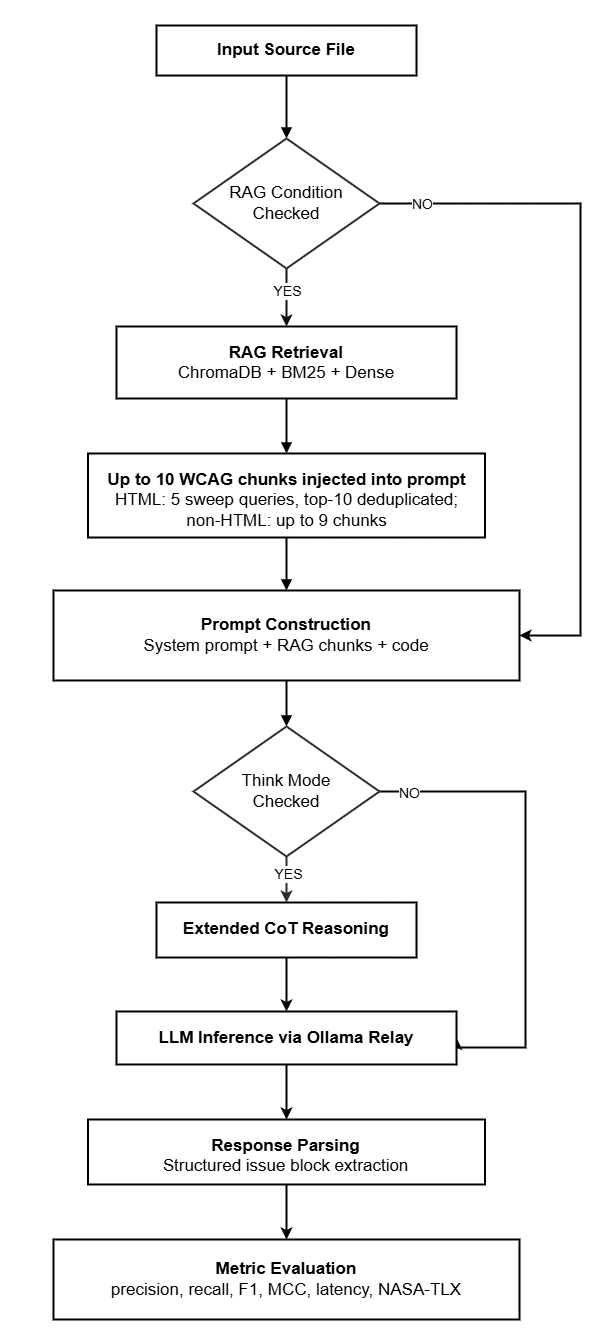

The diagram above was exported from draw.io. Its source (the exported page's mxGraphModel, read from the mxfile embedded in the PNG):
<mxGraphModel dx="2282" dy="1348" grid="0" gridSize="10" guides="1" tooltips="1" connect="1" arrows="1" fold="1" page="1" pageScale="1" pageWidth="850" pageHeight="1100" background="light-dark(#FFFFFF,#FFFFFF)" math="0" shadow="0">
  <root>
    <mxCell id="0" />
    <mxCell id="1" parent="0" />
    <mxCell id="4XmtDtJWxCPaeF0_Pw87-43" edge="1" parent="1" style="edgeStyle=orthogonalEdgeStyle;rounded=0;orthogonalLoop=1;jettySize=auto;html=1;exitX=0.5;exitY=1;exitDx=0;exitDy=0;">
      <mxGeometry relative="1" as="geometry">
        <mxPoint x="1780.9971428571432" y="2074.3276190476195" as="targetPoint" />
      </mxGeometry>
    </mxCell>
    <mxCell id="4XmtDtJWxCPaeF0_Pw87-44" edge="1" parent="1" style="edgeStyle=orthogonalEdgeStyle;rounded=0;orthogonalLoop=1;jettySize=auto;html=1;exitX=0.5;exitY=1;exitDx=0;exitDy=0;">
      <mxGeometry relative="1" as="geometry">
        <mxPoint x="1485.9970696149558" y="91.99433454241071" as="targetPoint" />
      </mxGeometry>
    </mxCell>
    <mxCell id="4XmtDtJWxCPaeF0_Pw87-45" edge="1" parent="1" style="edgeStyle=orthogonalEdgeStyle;rounded=0;orthogonalLoop=1;jettySize=auto;html=1;exitX=0.5;exitY=1;exitDx=0;exitDy=0;">
      <mxGeometry relative="1" as="geometry">
        <mxPoint x="1535.247129293775" y="827.7720499286953" as="targetPoint" />
      </mxGeometry>
    </mxCell>
    <mxCell id="4XmtDtJWxCPaeF0_Pw87-46" edge="1" parent="1" style="edgeStyle=orthogonalEdgeStyle;rounded=0;orthogonalLoop=1;jettySize=auto;html=1;exitX=0.5;exitY=1;exitDx=0;exitDy=0;">
      <mxGeometry relative="1" as="geometry">
        <mxPoint x="2093.372142857143" y="2494.3276190476195" as="targetPoint" />
      </mxGeometry>
    </mxCell>
    <mxCell id="4XmtDtJWxCPaeF0_Pw87-47" edge="1" parent="1" style="edgeStyle=orthogonalEdgeStyle;rounded=0;orthogonalLoop=1;jettySize=auto;html=1;exitX=0.5;exitY=1;exitDx=0;exitDy=0;">
      <mxGeometry relative="1" as="geometry">
        <mxPoint x="1798.3720696149558" y="511.9943345424107" as="targetPoint" />
      </mxGeometry>
    </mxCell>
    <mxCell id="4XmtDtJWxCPaeF0_Pw87-48" edge="1" parent="1" style="edgeStyle=orthogonalEdgeStyle;rounded=0;orthogonalLoop=1;jettySize=auto;html=1;exitX=0.5;exitY=1;exitDx=0;exitDy=0;">
      <mxGeometry relative="1" as="geometry">
        <mxPoint x="1847.622129293775" y="1247.7720499286954" as="targetPoint" />
      </mxGeometry>
    </mxCell>
    <mxCell id="4XmtDtJWxCPaeF0_Pw87-49" parent="1" style="rounded=0;whiteSpace=wrap;html=1;fillColor=light-dark(#FFFFFF,#FFFFFF);strokeColor=light-dark(#000000,#000000);fontSize=17;align=center;verticalAlign=middle;spacing=10;fontColor=light-dark(#000000,#000000);strokeWidth=2;" value="&lt;b&gt;Input Source File&lt;/b&gt;" vertex="1">
      <mxGeometry height="50" width="260" x="719.0021021670391" y="387.99761904761925" as="geometry" />
    </mxCell>
    <mxCell id="4XmtDtJWxCPaeF0_Pw87-50" parent="1" style="rounded=0;whiteSpace=wrap;html=1;fillColor=light-dark(#FFFFFF,#FFFFFF);strokeColor=light-dark(#000000,#000000);fontSize=17;align=center;verticalAlign=top;spacing=12;fontColor=light-dark(#000000,#000000);strokeWidth=2;" value="&lt;b&gt;RAG Retrieval&lt;/b&gt;&lt;div&gt;ChromaDB + BM25 + Dense&lt;/div&gt;" vertex="1">
      <mxGeometry height="72" width="340" x="678.9971428571431" y="688.9942857142858" as="geometry" />
    </mxCell>
    <mxCell id="4XmtDtJWxCPaeF0_Pw87-51" parent="1" style="rounded=0;whiteSpace=wrap;html=1;fillColor=light-dark(#FFFFFF,#FFFFFF);strokeColor=light-dark(#000000,#000000);fontSize=17;align=center;verticalAlign=top;spacing=12;fontColor=light-dark(#000000,#000000);strokeWidth=2;" value="&lt;b&gt;Up to 10 WCAG chunks injected into prompt&lt;/b&gt;&lt;div&gt;HTML: 5 sweep queries, top-10 deduplicated; non-HTML: up to 9 chunks&lt;/div&gt;" vertex="1">
      <mxGeometry height="84.01" width="397" x="650.5" y="815.99" as="geometry" />
    </mxCell>
    <mxCell id="4XmtDtJWxCPaeF0_Pw87-52" parent="1" style="rounded=0;whiteSpace=wrap;html=1;fillColor=light-dark(#FFFFFF,#FFFFFF);strokeColor=light-dark(#000000,#000000);fontSize=17;align=center;verticalAlign=middle;spacing=12;fontColor=light-dark(#000000,#000000);strokeWidth=2;" value="&lt;b&gt;Prompt Construction&lt;/b&gt;&lt;div&gt;System prompt + RAG chunks + code&lt;/div&gt;" vertex="1">
      <mxGeometry height="90" width="466" x="615.9971428571431" y="952.9942857142858" as="geometry" />
    </mxCell>
    <mxCell id="4XmtDtJWxCPaeF0_Pw87-53" edge="1" parent="1" source="4XmtDtJWxCPaeF0_Pw87-54" style="edgeStyle=orthogonalEdgeStyle;rounded=0;orthogonalLoop=1;jettySize=auto;html=1;exitX=0.5;exitY=1;exitDx=0;exitDy=0;entryX=0.5;entryY=0;entryDx=0;entryDy=0;strokeColor=light-dark(#000000,#010101);strokeWidth=2;" target="4XmtDtJWxCPaeF0_Pw87-68">
      <mxGeometry relative="1" as="geometry" />
    </mxCell>
    <mxCell id="4XmtDtJWxCPaeF0_Pw87-54" parent="1" style="rounded=0;whiteSpace=wrap;html=1;fillColor=light-dark(#FFFFFF,#FFFFFF);strokeColor=light-dark(#000000,#000000);fontSize=17;align=center;verticalAlign=middle;spacing=10;fontColor=light-dark(#000000,#000000);strokeWidth=2;" value="&lt;b&gt;Extended CoT Reasoning&lt;/b&gt;" vertex="1">
      <mxGeometry height="55" width="260" x="719.0021021670391" y="1264.9976190476193" as="geometry" />
    </mxCell>
    <mxCell id="4XmtDtJWxCPaeF0_Pw87-55" edge="1" parent="1" source="4XmtDtJWxCPaeF0_Pw87-49" style="endArrow=block;html=1;rounded=0;strokeWidth=2;fontColor=light-dark(#000000,#000000);strokeColor=light-dark(#000000,#000000);entryX=0.5;entryY=0;entryDx=0;entryDy=0;" target="4XmtDtJWxCPaeF0_Pw87-61" value="">
      <mxGeometry relative="1" as="geometry" />
    </mxCell>
    <mxCell id="4XmtDtJWxCPaeF0_Pw87-56" edge="1" parent="1" source="4XmtDtJWxCPaeF0_Pw87-50" style="endArrow=block;html=1;rounded=0;strokeWidth=2;fontColor=light-dark(#000000,#000000);strokeColor=light-dark(#000000,#000000);" target="4XmtDtJWxCPaeF0_Pw87-51" value="">
      <mxGeometry relative="1" as="geometry" />
    </mxCell>
    <mxCell id="4XmtDtJWxCPaeF0_Pw87-57" edge="1" parent="1" source="4XmtDtJWxCPaeF0_Pw87-51" style="endArrow=block;html=1;rounded=0;strokeWidth=2;fontColor=light-dark(#000000,#000000);strokeColor=light-dark(#000000,#000000);" target="4XmtDtJWxCPaeF0_Pw87-52" value="">
      <mxGeometry relative="1" as="geometry" />
    </mxCell>
    <mxCell id="4XmtDtJWxCPaeF0_Pw87-58" edge="1" parent="1" source="4XmtDtJWxCPaeF0_Pw87-61" style="edgeStyle=orthogonalEdgeStyle;rounded=0;orthogonalLoop=1;jettySize=auto;html=1;exitX=0.5;exitY=1;exitDx=0;exitDy=0;entryX=0.5;entryY=0;entryDx=0;entryDy=0;strokeColor=light-dark(#000000,#111111);strokeWidth=2;" target="4XmtDtJWxCPaeF0_Pw87-50">
      <mxGeometry relative="1" as="geometry" />
    </mxCell>
    <mxCell id="4XmtDtJWxCPaeF0_Pw87-59" connectable="0" parent="4XmtDtJWxCPaeF0_Pw87-58" style="edgeLabel;align=center;verticalAlign=middle;resizable=0;points=[];html=1;labelBorderColor=none;labelBackgroundColor=light-dark(#FFFFFF,#FFFFFF);fontColor=light-dark(#000000,#000000);textShadow=0;fontSize=14;" value="YES" vertex="1">
      <mxGeometry relative="1" x="-0.4218" y="3" as="geometry">
        <mxPoint x="-3" y="6" as="offset" />
      </mxGeometry>
    </mxCell>
    <mxCell id="4XmtDtJWxCPaeF0_Pw87-60" edge="1" parent="1" source="4XmtDtJWxCPaeF0_Pw87-61" style="edgeStyle=orthogonalEdgeStyle;rounded=0;orthogonalLoop=1;jettySize=auto;html=1;exitX=1;exitY=0.5;exitDx=0;exitDy=0;entryX=1;entryY=0.5;entryDx=0;entryDy=0;strokeColor=light-dark(#000000,#000000);strokeWidth=2;" target="4XmtDtJWxCPaeF0_Pw87-52">
      <mxGeometry relative="1" as="geometry">
        <Array as="points">
          <mxPoint x="1142.9971428571432" y="565.9942857142858" />
          <mxPoint x="1142.9971428571432" y="997.9942857142858" />
        </Array>
      </mxGeometry>
    </mxCell>
    <mxCell id="4XmtDtJWxCPaeF0_Pw87-61" parent="1" style="rhombus;whiteSpace=wrap;html=1;fillColor=none;strokeColor=light-dark(#000000,#2E2E2E);strokeWidth=2;" value="&lt;font style=&quot;color: light-dark(rgb(0, 0, 0), rgb(0, 0, 0)); font-size: 17px;&quot;&gt;RAG Condition&lt;/font&gt;&lt;div&gt;&lt;span style=&quot;color: light-dark(rgb(0, 0, 0), rgb(0, 0, 0)); font-size: 17px; background-color: transparent;&quot;&gt;Checked&lt;/span&gt;&lt;/div&gt;" vertex="1">
      <mxGeometry height="130" width="186" x="755.9971428571431" y="500.99428571428575" as="geometry" />
    </mxCell>
    <mxCell id="4XmtDtJWxCPaeF0_Pw87-62" connectable="0" parent="1" style="edgeLabel;align=center;verticalAlign=middle;resizable=0;points=[];html=1;labelBorderColor=none;labelBackgroundColor=light-dark(#FFFFFF,#FFFFFF);fontColor=light-dark(#000000,#000000);textShadow=0;fontSize=14;" value="NO" vertex="1">
      <mxGeometry x="983.9971428571431" y="565.9942857142858" as="geometry" />
    </mxCell>
    <mxCell id="4XmtDtJWxCPaeF0_Pw87-63" edge="1" parent="1" source="4XmtDtJWxCPaeF0_Pw87-52" style="endArrow=block;html=1;rounded=0;strokeWidth=2;fontColor=light-dark(#000000,#000000);strokeColor=light-dark(#000000,#000000);" target="4XmtDtJWxCPaeF0_Pw87-66" value="">
      <mxGeometry relative="1" as="geometry">
        <mxPoint x="848.9971428571431" y="1042.9942857142858" as="sourcePoint" />
        <mxPoint x="848.9971428571431" y="1237.9942857142858" as="targetPoint" />
      </mxGeometry>
    </mxCell>
    <mxCell id="4XmtDtJWxCPaeF0_Pw87-64" edge="1" parent="1" source="4XmtDtJWxCPaeF0_Pw87-66" style="edgeStyle=orthogonalEdgeStyle;rounded=0;orthogonalLoop=1;jettySize=auto;html=1;exitX=0.5;exitY=1;exitDx=0;exitDy=0;entryX=0.5;entryY=0;entryDx=0;entryDy=0;strokeColor=light-dark(#000000,#2E2E2E);strokeWidth=2;" target="4XmtDtJWxCPaeF0_Pw87-54">
      <mxGeometry relative="1" as="geometry" />
    </mxCell>
    <mxCell id="4XmtDtJWxCPaeF0_Pw87-65" edge="1" parent="1" source="4XmtDtJWxCPaeF0_Pw87-66" style="edgeStyle=orthogonalEdgeStyle;rounded=0;orthogonalLoop=1;jettySize=auto;html=1;exitX=1;exitY=0.5;exitDx=0;exitDy=0;entryX=1;entryY=0.5;entryDx=0;entryDy=0;strokeColor=light-dark(#000000,#000000);strokeWidth=2;" target="4XmtDtJWxCPaeF0_Pw87-68">
      <mxGeometry relative="1" as="geometry">
        <Array as="points">
          <mxPoint x="1087.9971428571432" y="1153.9942857142858" />
          <mxPoint x="1087.9971428571432" y="1409.9942857142858" />
        </Array>
      </mxGeometry>
    </mxCell>
    <mxCell id="4XmtDtJWxCPaeF0_Pw87-66" parent="1" style="rhombus;whiteSpace=wrap;html=1;fillColor=none;strokeColor=light-dark(#000000,#2E2E2E);strokeWidth=2;" value="&lt;font style=&quot;color: light-dark(rgb(0, 0, 0), rgb(0, 0, 0));&quot;&gt;&lt;span style=&quot;font-size: 17px;&quot;&gt;Think Mode&lt;/span&gt;&lt;/font&gt;&lt;div&gt;&lt;font style=&quot;color: light-dark(rgb(0, 0, 0), rgb(0, 0, 0));&quot;&gt;&lt;span style=&quot;font-size: 17px;&quot;&gt;Checked&lt;/span&gt;&lt;/font&gt;&lt;/div&gt;" vertex="1">
      <mxGeometry height="130" width="186" x="755.9971428571431" y="1088.9942857142858" as="geometry" />
    </mxCell>
    <mxCell id="4XmtDtJWxCPaeF0_Pw87-67" edge="1" parent="1" source="4XmtDtJWxCPaeF0_Pw87-68" style="edgeStyle=orthogonalEdgeStyle;rounded=0;orthogonalLoop=1;jettySize=auto;html=1;exitX=0.5;exitY=1;exitDx=0;exitDy=0;entryX=0.5;entryY=0;entryDx=0;entryDy=0;strokeColor=light-dark(#000000,#010101);strokeWidth=2;" target="4XmtDtJWxCPaeF0_Pw87-70">
      <mxGeometry relative="1" as="geometry" />
    </mxCell>
    <mxCell id="4XmtDtJWxCPaeF0_Pw87-68" parent="1" style="rounded=0;whiteSpace=wrap;html=1;fillColor=light-dark(#FFFFFF,#FFFFFF);strokeColor=light-dark(#000000,#000000);fontSize=17;align=center;verticalAlign=top;spacing=12;fontColor=light-dark(#000000,#000000);strokeWidth=2;" value="&lt;b&gt;LLM Inference via Ollama Relay&lt;/b&gt;" vertex="1">
      <mxGeometry height="53" width="340" x="678.9971428571431" y="1373.9942857142858" as="geometry" />
    </mxCell>
    <mxCell id="4XmtDtJWxCPaeF0_Pw87-69" edge="1" parent="1" source="4XmtDtJWxCPaeF0_Pw87-70" style="edgeStyle=orthogonalEdgeStyle;rounded=0;orthogonalLoop=1;jettySize=auto;html=1;exitX=0.5;exitY=1;exitDx=0;exitDy=0;entryX=0.5;entryY=0;entryDx=0;entryDy=0;strokeColor=light-dark(#000000,#010101);strokeWidth=2;" target="4XmtDtJWxCPaeF0_Pw87-71">
      <mxGeometry relative="1" as="geometry" />
    </mxCell>
    <mxCell id="4XmtDtJWxCPaeF0_Pw87-70" parent="1" style="rounded=0;whiteSpace=wrap;html=1;fillColor=light-dark(#FFFFFF,#FFFFFF);strokeColor=light-dark(#000000,#000000);fontSize=17;align=center;verticalAlign=top;spacing=12;fontColor=light-dark(#000000,#000000);strokeWidth=2;" value="&lt;b&gt;Response Parsing&lt;/b&gt;&lt;div&gt;Structured issue block extraction&lt;/div&gt;" vertex="1">
      <mxGeometry height="65" width="397" x="650.4971428571431" y="1481.9942857142858" as="geometry" />
    </mxCell>
    <mxCell id="4XmtDtJWxCPaeF0_Pw87-71" parent="1" style="rounded=0;whiteSpace=wrap;html=1;fillColor=light-dark(#FFFFFF,#FFFFFF);strokeColor=light-dark(#000000,#000000);fontSize=17;align=center;verticalAlign=middle;spacing=12;fontColor=light-dark(#000000,#000000);strokeWidth=2;" value="&lt;b&gt;Metric Evaluation&lt;/b&gt;&lt;div&gt;precision, recall, F1, MCC, latency, NASA-TLX&lt;/div&gt;" vertex="1">
      <mxGeometry height="80" width="466" x="615.9971428571431" y="1601.9942857142858" as="geometry" />
    </mxCell>
    <mxCell id="4XmtDtJWxCPaeF0_Pw87-72" connectable="0" parent="1" style="edgeLabel;align=center;verticalAlign=middle;resizable=0;points=[];html=1;labelBorderColor=none;labelBackgroundColor=light-dark(#FFFFFF,#FFFFFF);fontColor=light-dark(#000000,#000000);textShadow=0;fontSize=14;" value="YES" vertex="1">
      <mxGeometry x="1006.9971428571431" y="787.9942857142858" as="geometry">
        <mxPoint x="-157" y="448" as="offset" />
      </mxGeometry>
    </mxCell>
    <mxCell id="4XmtDtJWxCPaeF0_Pw87-73" connectable="0" parent="1" style="edgeLabel;align=center;verticalAlign=middle;resizable=0;points=[];html=1;labelBorderColor=none;labelBackgroundColor=light-dark(#FFFFFF,#FFFFFF);fontColor=light-dark(#000000,#000000);textShadow=0;fontSize=14;" value="NO" vertex="1">
      <mxGeometry x="1146.9971428571432" y="708.9942857142858" as="geometry">
        <mxPoint x="-176" y="446" as="offset" />
      </mxGeometry>
    </mxCell>
    <mxCell id="4XmtDtJWxCPaeF0_Pw87-74" parent="1" style="rounded=0;whiteSpace=wrap;html=1;fillColor=none;" value="" vertex="1">
      <mxGeometry height="1343" width="607" x="563" y="363" as="geometry" />
    </mxCell>
  </root>
</mxGraphModel>